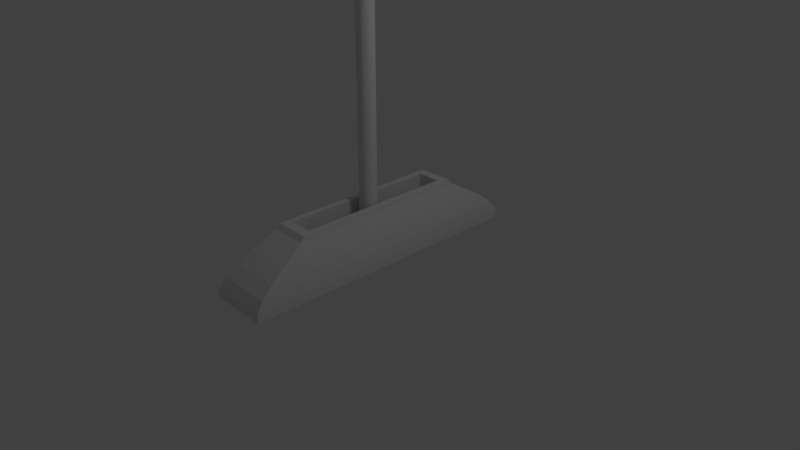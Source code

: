 # Source: Arm_1_Complete.blend  (saved by Blender 2.79.0; exported with 4.5.12 LTS)
import bpy
from mathutils import Matrix  # noqa: F401  (used for matrix-valued properties, if any)

bpy.ops.wm.read_factory_settings(use_empty=True)
scene = bpy.context.scene
scene.name = 'Scene'

# ---- collections
col_collection_1 = bpy.data.collections.new('Collection 1'); scene.collection.children.link(col_collection_1)

# ---- materials (node trees are filled in below, after node groups)
mat_arm = bpy.data.materials.new('Arm')
mat_arm.alpha_threshold = 0.0
mat_arm.use_transparent_shadow = False
mat_arm.roughness = 0.5
mat_arm.line_color = (0.0, 0.0, 0.0, 1.0)

# ---- material node trees

# ---- world
world_world = bpy.data.worlds.new('World'); scene.world = world_world
world_world.color = (0.05088, 0.05088, 0.05088)
world_world.use_sun_shadow = False
world_world.sun_shadow_jitter_overblur = 0.0
world_world.cycles.sampling_method = 'MANUAL'

# ---- cameras
cam_camera = bpy.data.cameras.new('Camera')
cam_camera.clip_end = 100.0
cam_camera.lens = 35.0
cam_camera.sensor_width = 32.0
cam_camera.sensor_height = 18.0
cam_camera.ortho_scale = 7.314
cam_camera.dof.focus_distance = 0.0
cam_camera.dof.aperture_fstop = 128.0

# ---- lights
light_lamp = bpy.data.lights.new('Lamp', 'POINT')
light_lamp.transmission_factor = 0.0
light_lamp.cutoff_distance = 30.0
light_lamp.energy = 100.0
light_lamp.shadow_buffer_clip_start = 1.001
light_lamp.shadow_soft_size = 0.1
light_lamp.shadow_maximum_resolution = 0.006
light_lamp.use_absolute_resolution = True

# ---- meshes
me_cylinder = bpy.data.meshes.new('Cylinder')
me_cylinder.from_pydata([(0.0, 1.0, -0.6599), (0.0, 1.0, 1.34), (0.1951, 0.9808, -0.6599), (0.1951, 0.9808, 1.34), (0.3827, 0.9239, -0.6599), (0.3827, 0.9239, 1.34), (0.5556, 0.8315, -0.6599), (0.5556, 0.8315, 1.34), (0.7071, 0.7071, -0.6599), (0.7071, 0.7071, 1.34), (0.8315, 0.5556, -0.6599), (0.8315, 0.5556, 1.34), (0.9239, 0.3827, -0.6599), (0.9239, 0.3827, 1.34), (0.9808, 0.1951, -0.6599), (0.9808, 0.1951, 1.34), (1.0, 7.55e-08, -0.6599), (1.0, 7.55e-08, 1.34), (0.9808, -0.1951, -0.6599), (0.9808, -0.1951, 1.34), (0.9239, -0.3827, -0.6599), (0.9239, -0.3827, 1.34), (0.8315, -0.5556, -0.6599), (0.8315, -0.5556, 1.34), (0.7071, -0.7071, -0.6599), (0.7071, -0.7071, 1.34), (0.5556, -0.8315, -0.6599), (0.5556, -0.8315, 1.34), (0.3827, -0.9239, -0.6599), (0.3827, -0.9239, 1.34), (0.1951, -0.9808, -0.6599), (0.1951, -0.9808, 1.34), (-3.258e-07, -1.0, -0.6599), (-3.258e-07, -1.0, 1.34), (-0.1951, -0.9808, -0.6599), (-0.1951, -0.9808, 1.34), (-0.3827, -0.9239, -0.6599), (-0.3827, -0.9239, 1.34), (-0.5556, -0.8315, -0.6599), (-0.5556, -0.8315, 1.34), (-0.7071, -0.7071, -0.6599), (-0.7071, -0.7071, 1.34), (-0.8315, -0.5556, -0.6599), (-0.8315, -0.5556, 1.34), (-0.9239, -0.3827, -0.6599), (-0.9239, -0.3827, 1.34), (-0.9808, -0.1951, -0.6599), (-0.9808, -0.1951, 1.34), (-1.0, 9.656e-07, -0.6599), (-1.0, 9.656e-07, 1.34), (-0.9808, 0.1951, -0.6599), (-0.9808, 0.1951, 1.34), (-0.9239, 0.3827, -0.6599), (-0.9239, 0.3827, 1.34), (-0.8315, 0.5556, -0.6599), (-0.8315, 0.5556, 1.34), (-0.7071, 0.7071, -0.6599), (-0.7071, 0.7071, 1.34), (-0.5556, 0.8315, -0.6599), (-0.5556, 0.8315, 1.34), (-0.3827, 0.9239, -0.6599), (-0.3827, 0.9239, 1.34), (-0.1951, 0.9808, -0.6599), (-0.1951, 0.9808, 1.34), (0.377, 1.896, 1.34), (-1.107e-07, 1.933, 1.34), (0.7396, 1.786, 1.34), (1.074, 1.607, 1.34), (1.367, 1.367, 1.34), (1.607, 1.074, 1.34), (1.786, 0.7396, 1.34), (1.896, 0.377, 1.34), (1.933, -1.199e-07, 1.34), (1.896, -0.377, 1.34), (1.786, -0.7396, 1.34), (1.607, -1.074, 1.34), (1.367, -1.367, 1.34), (1.074, -1.607, 1.34), (0.7396, -1.786, 1.34), (0.377, -1.896, 1.34), (-7.405e-07, -1.933, 1.34), (-0.377, -1.896, 1.34), (-0.7396, -1.786, 1.34), (-1.074, -1.607, 1.34), (-1.367, -1.367, 1.34), (-1.607, -1.074, 1.34), (-1.786, -0.7396, 1.34), (-1.896, -0.377, 1.34), (-1.933, 1.6e-06, 1.34), (-1.896, 0.377, 1.34), (-1.786, 0.7396, 1.34), (-1.607, 1.074, 1.34), (-1.367, 1.367, 1.34), (-1.074, 1.607, 1.34), (-0.7396, 1.786, 1.34), (-0.377, 1.896, 1.34), (0.0001002, 0.0005034, 1.641), (1.55e-07, 0.0005132, 1.641), (0.0001964, 0.0004742, 1.641), (0.0002851, 0.0004268, 1.641), (0.0003628, 0.000363, 1.641), (0.0004266, 0.0002853, 1.641), (0.0004739, 0.0001966, 1.641), (0.0005031, 0.0001004, 1.641), (0.000513, 3.89e-07, 1.641), (0.0005031, -9.966e-05, 1.641), (0.0004739, -0.0001959, 1.641), (0.0004266, -0.0002845, 1.641), (0.0003628, -0.0003622, 1.641), (0.0002851, -0.000426, 1.641), (0.0001964, -0.0004734, 1.641), (0.0001002, -0.0005026, 1.641), (1.548e-07, -0.0005124, 1.641), (-9.989e-05, -0.0005026, 1.641), (-0.0001961, -0.0004734, 1.641), (-0.0002848, -0.000426, 1.641), (-0.0003625, -0.0003622, 1.641), (-0.0004262, -0.0002845, 1.641), (-0.0004736, -0.0001959, 1.641), (-0.0005028, -9.966e-05, 1.641), (-0.0005127, 3.895e-07, 1.641), (-0.0005028, 0.0001004, 1.641), (-0.0004736, 0.0001966, 1.641), (-0.0004262, 0.0002853, 1.641), (-0.0003625, 0.000363, 1.641), (-0.0002848, 0.0004268, 1.641), (-0.0001961, 0.0004742, 1.641), (0.0005294, -0.0003491, 1.641), (-1.706, 1.458e-06, 1.417), (-0.1119, 4.592e-07, 1.629), (-0.008614, 3.945e-07, 1.641), (-0.002718, 3.908e-07, 1.641), (-0.00127, 3.899e-07, 1.641), (-0.0007564, 3.896e-07, 1.641), (-0.0005547, 3.895e-07, 1.641), (-0.000544, 0.0001086, 1.641), (-0.0007419, 0.000148, 1.641), (-0.001245, 0.0002482, 1.641), (-0.002665, 0.0005306, 1.641), (-0.008448, 0.001681, 1.641), (-0.1097, 0.02182, 1.629), (-1.673, 0.3328, 1.417), (1.418, -0.9476, 1.417), (0.09301, -0.06215, 1.629), (0.007162, -0.004785, 1.641), (0.00226, -0.001509, 1.641), (0.001056, -0.0007052, 1.641), (0.0006292, -0.00042, 1.641), (0.0004615, -0.0003079, 1.641), (0.0003925, -0.0003919, 1.641), (0.0005352, -0.0005346, 1.641), (0.0008982, -0.0008976, 1.641), (0.001922, -0.001921, 1.641), (0.0791, -0.0791, 1.629), (1.206, -1.206, 1.417), (-0.0005124, 0.0002127, 1.641), (-0.0006989, 0.0002899, 1.641), (-0.001173, 0.0004864, 1.641), (-0.002511, 0.00104, 1.641), (-0.007958, 0.003297, 1.641), (-0.1033, 0.04281, 1.629), (-1.576, 0.6527, 1.417), (0.0003084, -0.0004609, 1.641), (0.0004205, -0.0006287, 1.641), (0.0007057, -0.001056, 1.641), (0.00151, -0.002259, 1.641), (0.06215, -0.09301, 1.629), (0.9476, -1.418, 1.417), (-0.0004612, 0.0003086, 1.641), (-0.0006289, 0.0004207, 1.641), (-0.001056, 0.000706, 1.641), (-0.00226, 0.00151, 1.641), (-0.09301, 0.06215, 1.629), (-1.418, 0.9476, 1.417), (0.0002125, -0.0005122, 1.641), (0.0002897, -0.0006986, 1.641), (0.0004862, -0.001173, 1.641), (0.003297, -0.007958, 1.641), (0.04281, -0.1033, 1.629), (0.6527, -1.576, 1.417), (-6.204e-08, 1.706, 1.417), (1.417e-07, 0.1119, 1.629), (1.541e-07, 0.008614, 1.641), (1.548e-07, 0.002718, 1.641), (1.549e-07, 0.00127, 1.641), (1.55e-07, 0.000757, 1.641), (1.55e-07, 0.0005552, 1.641), (0.0001084, 0.0005445, 1.641), (0.0001478, 0.0007424, 1.641), (0.0002479, 0.001246, 1.641), (0.0005304, 0.002666, 1.641), (0.02182, 0.1097, 1.629), (0.3328, 1.673, 1.417), (-0.0003922, 0.0003927, 1.641), (-0.0005348, 0.0005354, 1.641), (-0.0008979, 0.0008984, 1.641), (-0.006091, 0.006091, 1.641), (-0.0791, 0.0791, 1.629), (-1.206, 1.206, 1.417), (0.0001084, -0.0005438, 1.641), (0.0001478, -0.0007417, 1.641), (0.0002479, -0.001245, 1.641), (0.0005304, -0.002665, 1.641), (0.02182, -0.1097, 1.629), (0.3328, -1.673, 1.417), (0.0002125, 0.000513, 1.641), (0.0002897, 0.0006994, 1.641), (0.0004862, 0.001174, 1.641), (0.00104, 0.002511, 1.641), (0.003297, 0.007959, 1.641), (0.04281, 0.1033, 1.629), (0.6527, 1.576, 1.417), (-0.0003081, 0.0004617, 1.641), (-0.0004202, 0.0006295, 1.641), (-0.0007054, 0.001056, 1.641), (-0.00151, 0.00226, 1.641), (-0.06215, 0.09301, 1.629), (-0.9476, 1.418, 1.417), (1.548e-07, -0.0005544, 1.641), (1.547e-07, -0.0007562, 1.641), (1.545e-07, -0.00127, 1.641), (1.539e-07, -0.002717, 1.641), (1.052e-07, -0.1119, 1.629), (-6.178e-07, -1.706, 1.417), (0.0003084, 0.0004617, 1.641), (0.0004205, 0.0006295, 1.641), (0.0007057, 0.001056, 1.641), (0.00151, 0.00226, 1.641), (0.06215, 0.09301, 1.629), (0.9476, 1.418, 1.417), (-0.0002122, 0.000513, 1.641), (-0.0002894, 0.0006994, 1.641), (-0.0004859, 0.001174, 1.641), (-0.00104, 0.002511, 1.641), (-0.003296, 0.007959, 1.641), (-0.04281, 0.1033, 1.629), (-0.6527, 1.576, 1.417), (-0.0001081, -0.0005438, 1.641), (-0.0001475, -0.0007417, 1.641), (-0.0002476, -0.001245, 1.641), (-0.00053, -0.002665, 1.641), (-0.00168, -0.008448, 1.641), (-0.02182, -0.1097, 1.629), (-0.3328, -1.673, 1.417), (0.0003925, 0.0003927, 1.641), (0.0005352, 0.0005354, 1.641), (0.001922, 0.001922, 1.641), (0.0791, 0.0791, 1.629), (1.206, 1.206, 1.417), (-0.0001081, 0.0005445, 1.641), (-0.0001474, 0.0007424, 1.641), (-0.00053, 0.002666, 1.641), (-0.02182, 0.1097, 1.629), (-0.3328, 1.673, 1.417), (-0.0002122, -0.0005122, 1.641), (-0.0002894, -0.0006986, 1.641), (-0.0004859, -0.001173, 1.641), (-0.00104, -0.00251, 1.641), (-0.04281, -0.1033, 1.629), (-0.6527, -1.576, 1.417), (0.0004615, 0.0003086, 1.641), (0.0006292, 0.0004207, 1.641), (0.001056, 0.000706, 1.641), (0.00226, 0.00151, 1.641), (0.09301, 0.06215, 1.629), (1.418, 0.9476, 1.417), (-0.0003081, -0.0004609, 1.641), (-0.0004202, -0.0006287, 1.641), (-0.0007054, -0.001056, 1.641), (-0.06215, -0.09301, 1.629), (-0.9476, -1.418, 1.417), (0.0005127, 0.0002127, 1.641), (0.0006992, 0.0002899, 1.641), (0.001173, 0.0004864, 1.641), (0.002511, 0.00104, 1.641), (0.007959, 0.003297, 1.641), (0.1033, 0.04281, 1.629), (1.576, 0.6527, 1.417), (-0.0003922, -0.0003919, 1.641), (-0.0005348, -0.0005346, 1.641), (-0.0008979, -0.0008976, 1.641), (-0.006091, -0.006091, 1.641), (-0.0791, -0.0791, 1.629), (-1.206, -1.206, 1.417), (0.0005443, 0.0001086, 1.641), (0.0007422, 0.000148, 1.641), (0.001246, 0.0002482, 1.641), (0.002666, 0.0005306, 1.641), (0.1097, 0.02182, 1.629), (1.673, 0.3328, 1.417), (-0.0004612, -0.0003079, 1.641), (-0.0006289, -0.00042, 1.641), (-0.001056, -0.0007052, 1.641), (-0.00226, -0.001509, 1.641), (-0.09301, -0.06215, 1.629), (-1.418, -0.9476, 1.417), (0.000555, 3.89e-07, 1.641), (0.0007568, 3.889e-07, 1.641), (0.00127, 3.888e-07, 1.641), (0.002718, 3.884e-07, 1.641), (0.1119, 3.596e-07, 1.629), (1.706, -6.026e-08, 1.417), (-0.0005124, -0.0002119, 1.641), (-0.0006989, -0.0002891, 1.641), (-0.001173, -0.0004856, 1.641), (-0.002511, -0.00104, 1.641), (-0.007958, -0.003296, 1.641), (-0.1033, -0.04281, 1.629), (-1.576, -0.6527, 1.417), (0.0005443, -0.0001079, 1.641), (0.001246, -0.0002474, 1.641), (0.002666, -0.0005298, 1.641), (0.008449, -0.00168, 1.641), (0.1097, -0.02182, 1.629), (1.673, -0.3328, 1.417), (-0.000544, -0.0001079, 1.641), (-0.0007419, -0.0001472, 1.641), (-0.001245, -0.0002474, 1.641), (-0.1097, -0.02182, 1.629), (-1.673, -0.3328, 1.417), (0.0005127, -0.0002119, 1.641), (0.0006992, -0.0002891, 1.641), (0.001173, -0.0004856, 1.641), (0.002511, -0.00104, 1.641), (0.1033, -0.04281, 1.629), (1.576, -0.6527, 1.417), (1.331, -9.101, -0.8841), (1.331, 9.101, -0.8841), (-1.331, 9.101, -0.8841), (-1.331, -9.101, -0.8841), (3.439, -17.54, -1.007), (3.439, 17.54, -1.007), (-3.439, 17.54, -1.007), (-3.439, -17.54, -1.007), (2.132, -10.87, -0.5255), (2.368, -12.07, -0.5826), (2.681, -13.67, -0.6551), (3.005, -15.32, -0.7423), (3.276, -16.7, -0.8378), (3.427, -17.47, -0.9295), (2.132, 10.87, -0.5255), (2.368, 12.07, -0.5826), (2.681, 13.67, -0.6551), (3.005, 15.32, -0.7423), (3.276, 16.7, -0.8378), (3.427, 17.47, -0.9295), (-2.132, 10.87, -0.5255), (-2.368, 12.07, -0.5826), (-2.681, 13.67, -0.6551), (-3.005, 15.32, -0.7423), (-3.276, 16.7, -0.8378), (-3.427, 17.47, -0.9295), (-2.132, -10.87, -0.5255), (-2.368, -12.07, -0.5826), (-2.681, -13.67, -0.6551), (-3.005, -15.32, -0.7423), (-3.276, -16.7, -0.8378), (-3.427, -17.47, -0.9295), (2.039, -10.4, -0.4788), (2.039, 10.4, -0.4788), (-2.039, -10.4, -0.4788), (-2.039, 10.4, -0.4788), (1.366, -9.277, -0.4788), (1.366, 9.277, -0.4788), (-1.366, -9.277, -0.4788), (-1.366, 9.277, -0.4788)], [], [(0, 1, 3, 2), (2, 3, 5, 4), (4, 5, 7, 6), (6, 7, 9, 8), (8, 9, 11, 10), (10, 11, 13, 12), (12, 13, 15, 14), (14, 15, 17, 16), (16, 17, 19, 18), (18, 19, 21, 20), (20, 21, 23, 22), (22, 23, 25, 24), (24, 25, 27, 26), (26, 27, 29, 28), (28, 29, 31, 30), (30, 31, 33, 32), (32, 33, 35, 34), (34, 35, 37, 36), (36, 37, 39, 38), (38, 39, 41, 40), (40, 41, 43, 42), (42, 43, 45, 44), (44, 45, 47, 46), (46, 47, 49, 48), (48, 49, 51, 50), (50, 51, 53, 52), (52, 53, 55, 54), (54, 55, 57, 56), (56, 57, 59, 58), (58, 59, 61, 60), (19, 17, 72, 73), (60, 61, 63, 62), (62, 63, 1, 0), (0, 2, 4, 6, 8, 10, 12, 14, 16, 18, 20, 22, 24, 26, 28, 30, 32, 34, 36, 38, 40, 42, 44, 46, 48, 50, 52, 54, 56, 58, 60, 62), (135, 134, 120, 121), (37, 35, 81, 82), (55, 53, 90, 91), (11, 9, 68, 69), (29, 27, 77, 78), (47, 45, 86, 87), (3, 1, 65, 64), (1, 63, 95, 65), (21, 19, 73, 74), (39, 37, 82, 83), (57, 55, 91, 92), (13, 11, 69, 70), (31, 29, 78, 79), (49, 47, 87, 88), (5, 3, 64, 66), (23, 21, 74, 75), (41, 39, 83, 84), (59, 57, 92, 93), (15, 13, 70, 71), (33, 31, 79, 80), (51, 49, 88, 89), (7, 5, 66, 67), (25, 23, 75, 76), (43, 41, 84, 85), (61, 59, 93, 94), (17, 15, 71, 72), (35, 33, 80, 81), (53, 51, 89, 90), (9, 7, 67, 68), (27, 25, 76, 77), (45, 43, 85, 86), (63, 61, 94, 95), (149, 148, 107, 108), (155, 135, 121, 122), (162, 149, 108, 109), (168, 155, 122, 123), (174, 162, 109, 110), (187, 186, 97, 96), (193, 168, 123, 124), (199, 174, 110, 111), (205, 187, 96, 98), (212, 193, 124, 125), (218, 199, 111, 112), (224, 205, 98, 99), (230, 212, 125, 126), (237, 218, 112, 113), (244, 224, 99, 100), (249, 230, 126, 127), (254, 237, 113, 114), (260, 244, 100, 101), (186, 249, 127, 97), (266, 254, 114, 115), (271, 260, 101, 102), (278, 266, 115, 116), (284, 271, 102, 103), (290, 278, 116, 117), (296, 284, 103, 104), (302, 290, 117, 118), (309, 296, 104, 105), (315, 302, 118, 119), (320, 309, 105, 106), (134, 315, 119, 120), (148, 320, 106, 107), (75, 74, 325, 142), (142, 325, 324, 143), (143, 324, 127, 144), (144, 127, 323, 145), (145, 323, 322, 146), (146, 322, 321, 147), (147, 321, 320, 148), (88, 87, 319, 128), (128, 319, 318, 129), (129, 318, 127, 130), (130, 127, 131), (131, 127, 317, 132), (132, 317, 316, 133), (133, 316, 315, 134), (74, 73, 314, 325), (325, 314, 313, 324), (324, 313, 312, 127), (127, 312, 311, 323), (323, 311, 310, 322), (322, 310, 127, 321), (321, 127, 309, 320), (87, 86, 308, 319), (319, 308, 307, 318), (318, 307, 306, 127), (127, 306, 305), (127, 305, 304, 317), (317, 304, 303, 316), (316, 303, 302, 315), (73, 72, 301, 314), (314, 301, 300, 313), (313, 300, 127, 312), (312, 127, 299, 311), (311, 299, 298, 310), (310, 298, 297, 127), (127, 297, 296, 309), (86, 85, 295, 308), (308, 295, 294, 307), (307, 294, 127, 306), (306, 127, 293, 305), (305, 293, 292, 304), (304, 292, 291, 303), (303, 291, 290, 302), (72, 71, 289, 301), (301, 289, 288, 300), (300, 288, 127), (127, 287, 299), (299, 287, 286, 298), (298, 286, 285, 297), (297, 285, 284, 296), (85, 84, 283, 295), (295, 283, 282, 294), (294, 282, 281, 127), (293, 127, 280, 292), (292, 280, 279, 291), (291, 279, 278, 290), (71, 70, 277, 289), (289, 277, 276, 288), (288, 276, 275, 127), (127, 275, 274, 287), (287, 274, 273, 286), (286, 273, 272, 285), (285, 272, 271, 284), (84, 83, 270, 283), (283, 270, 269, 282), (282, 269, 127, 281), (127, 268, 280), (280, 268, 267, 279), (279, 267, 266, 278), (70, 69, 265, 277), (277, 265, 264, 276), (276, 264, 127, 275), (275, 127, 263, 274), (274, 263, 262, 273), (273, 262, 261, 272), (272, 261, 260, 271), (83, 82, 259, 270), (270, 259, 258, 269), (269, 258, 127), (127, 257, 256, 268), (268, 256, 255, 267), (267, 255, 254, 266), (65, 95, 253, 180), (180, 253, 252, 181), (181, 252, 127, 182), (182, 127, 251, 183), (183, 251, 127, 184), (184, 127, 250, 185), (185, 250, 249, 186), (69, 68, 248, 265), (265, 248, 247, 264), (264, 247, 127), (127, 246, 263), (263, 246, 127, 262), (262, 127, 245, 261), (261, 245, 244, 260), (82, 81, 243, 259), (259, 243, 242, 258), (258, 242, 241, 127), (127, 241, 240, 257), (257, 240, 239, 256), (256, 239, 238, 255), (255, 238, 237, 254), (95, 94, 236, 253), (253, 236, 235, 252), (252, 235, 234, 127), (127, 234, 233, 251), (251, 233, 232, 127), (127, 232, 231, 250), (250, 231, 230, 249), (68, 67, 229, 248), (248, 229, 228, 247), (247, 228, 127), (127, 227, 246), (246, 227, 226, 127), (127, 226, 225, 245), (245, 225, 224, 244), (81, 80, 223, 243), (243, 223, 222, 242), (242, 222, 127, 241), (241, 127, 221, 240), (240, 221, 220, 239), (239, 220, 219, 238), (238, 219, 218, 237), (94, 93, 217, 236), (236, 217, 216, 235), (235, 216, 127, 234), (234, 127, 215, 233), (233, 215, 214, 232), (232, 214, 213, 231), (231, 213, 212, 230), (67, 66, 211, 229), (229, 211, 210, 228), (228, 210, 209, 127), (127, 209, 208, 227), (227, 208, 207, 226), (226, 207, 206, 225), (225, 206, 205, 224), (80, 79, 204, 223), (223, 204, 203, 222), (222, 203, 127), (127, 202, 221), (221, 202, 201, 220), (220, 201, 200, 219), (219, 200, 199, 218), (93, 92, 198, 217), (217, 198, 197, 216), (216, 197, 196, 127), (215, 127, 195, 214), (214, 195, 194, 213), (213, 194, 193, 212), (66, 64, 192, 211), (211, 192, 191, 210), (210, 191, 127, 209), (209, 127, 190, 208), (208, 190, 189, 207), (207, 189, 188, 206), (206, 188, 187, 205), (79, 78, 179, 204), (204, 179, 178, 203), (203, 178, 177, 127), (202, 127, 176, 201), (201, 176, 175, 200), (200, 175, 174, 199), (92, 91, 173, 198), (198, 173, 172, 197), (197, 172, 127, 196), (127, 171, 170, 195), (195, 170, 169, 194), (194, 169, 168, 193), (64, 65, 180, 192), (192, 180, 181, 191), (191, 181, 182, 127), (127, 182, 183, 190), (190, 183, 184, 189), (189, 184, 185, 188), (188, 185, 186, 187), (78, 77, 167, 179), (179, 167, 166, 178), (178, 166, 127, 177), (127, 165, 164, 176), (176, 164, 163, 175), (175, 163, 162, 174), (91, 90, 161, 173), (173, 161, 160, 172), (172, 160, 159, 127), (127, 159, 158, 171), (171, 158, 157, 170), (170, 157, 156, 169), (169, 156, 155, 168), (77, 76, 154, 167), (167, 154, 153, 166), (166, 153, 127), (127, 152, 165), (165, 152, 151, 164), (164, 151, 150, 163), (163, 150, 149, 162), (90, 89, 141, 161), (161, 141, 140, 160), (160, 140, 139, 159), (159, 139, 138, 158), (158, 138, 137, 157), (157, 137, 136, 156), (156, 136, 135, 155), (76, 75, 142, 154), (154, 142, 143, 153), (153, 143, 144, 127), (127, 144, 145, 152), (152, 145, 146, 151), (151, 146, 147, 150), (150, 147, 148, 149), (89, 88, 128, 141), (141, 128, 129, 140), (140, 129, 130, 139), (139, 130, 131, 138), (138, 131, 132, 137), (137, 132, 133, 136), (136, 133, 134, 135), (326, 327, 328, 329), (330, 333, 332, 331), (339, 330, 331, 345), (345, 331, 332, 351), (351, 332, 333, 357), (334, 358, 360, 352), (330, 339, 357, 333), (339, 338, 356, 357), (338, 337, 355, 356), (337, 336, 354, 355), (336, 335, 353, 354), (335, 334, 352, 353), (361, 346, 352, 360), (346, 347, 353, 352), (347, 348, 354, 353), (348, 349, 355, 354), (349, 350, 356, 355), (350, 351, 357, 356), (359, 340, 346, 361), (340, 341, 347, 346), (341, 342, 348, 347), (342, 343, 349, 348), (343, 344, 350, 349), (344, 345, 351, 350), (358, 334, 340, 359), (334, 335, 341, 340), (335, 336, 342, 341), (336, 337, 343, 342), (337, 338, 344, 343), (338, 339, 345, 344), (363, 362, 358, 359), (362, 364, 360, 358), (365, 363, 359, 361), (364, 365, 361, 360), (327, 326, 362, 363), (326, 329, 364, 362), (328, 327, 363, 365), (329, 328, 365, 364)])
me_cylinder.materials.append(mat_arm)
me_cylinder.use_remesh_preserve_volume = False
me_cylinder.use_remesh_preserve_attributes = False
me_cylinder.use_mirror_vertex_groups = False
me_cylinder.update()
arm_armature = bpy.data.armatures.new('Armature')  # bones are not reproduced

# ---- objects
ob_armature = bpy.data.objects.new('Armature', arm_armature)
ob_arm = bpy.data.objects.new('Arm', me_cylinder)
ob_lamp = bpy.data.objects.new('Lamp', light_lamp)
ob_camera = bpy.data.objects.new('Camera', cam_camera)

# ---- transforms, parenting, visibility, modifiers, constraints
ob_armature.location = (0.0, 0.0, 1.441)
ob_armature.lineart.crease_threshold = 0.0
ob_arm.parent = ob_armature
ob_arm.matrix_parent_inverse = Matrix(((1.0, 0.0, 0.0, -0.0), (0.0, 1.0, 0.0, -0.0), (0.0, 0.0, 1.0, -1.441), (0.0, 0.0, 0.0, 1.0)))
ob_arm.location = (0.0, 0.0, 1.442)
ob_arm.scale = (0.1143, 0.1143, 1.426)
ob_arm.lineart.crease_threshold = 0.0
_vg = ob_arm.vertex_groups.new(name='Bone')
_vg.add([0, 1, 2, 3, 4, 5, 6, 7, 8, 9, 10, 11, 12, 13, 14, 15, 16, 17, 18, 19, 20, 21, 22, 23, 24, 25, 26, 27, 28, 29, 30, 31, 32, 33, 34, 35, 36, 37, 38, 39, 40, 41, 42, 43, 44, 45, 46, 47, 48, 49, 50, 51, 52, 53, 54, 55, 56, 57, 58, 59, 60, 61, 62, 63, 64, 65, 66, 67, 68, 69, 70, 71, 72, 73, 74, 75, 76, 77, 78, 79, 80, 81, 82, 83, 84, 85, 86, 87, 88, 89, 90, 91, 92, 93, 94, 95, 96, 97, 98, 99, 100, 101, 102, 103, 104, 105, 106, 107, 108, 109, 110, 111, 112, 113, 114, 115, 116, 117, 118, 119, 120, 121, 122, 123, 124, 125, 126, 127, 128, 129, 130, 131, 132, 133, 134, 135, 136, 137, 138, 139, 140, 141, 142, 143, 144, 145, 146, 147, 148, 149, 150, 151, 152, 153, 154, 155, 156, 157, 158, 159, 160, 161, 162, 163, 164, 165, 166, 167, 168, 169, 170, 171, 172, 173, 174, 175, 176, 177, 178, 179, 180, 181, 182, 183, 184, 185, 186, 187, 188, 189, 190, 191, 192, 193, 194, 195, 196, 197, 198, 199, 200, 201, 202, 203, 204, 205, 206, 207, 208, 209, 210, 211, 212, 213, 214, 215, 216, 217, 218, 219, 220, 221, 222, 223, 224, 225, 226, 227, 228, 229, 230, 231, 232, 233, 234, 235, 236, 237, 238, 239, 240, 241, 242, 243, 244, 245, 246, 247, 248, 249, 250, 251, 252, 253, 254, 255, 256, 257, 258, 259, 260, 261, 262, 263, 264, 265, 266, 267, 268, 269, 270, 271, 272, 273, 274, 275, 276, 277, 278, 279, 280, 281, 282, 283, 284, 285, 286, 287, 288, 289, 290, 291, 292, 293, 294, 295, 296, 297, 298, 299, 300, 301, 302, 303, 304, 305, 306, 307, 308, 309, 310, 311, 312, 313, 314, 315, 316, 317, 318, 319, 320, 321, 322, 323, 324, 325], 1.0, 'REPLACE')
_m = ob_arm.modifiers.new('Armature', 'ARMATURE')
_m.object = ob_armature
ob_lamp.location = (4.076, 1.005, 5.904)
ob_lamp.rotation_euler = (0.6503, 0.05522, 1.866)
ob_lamp.lock_rotations_4d = False
ob_lamp.empty_display_type = 'ARROWS'
ob_lamp.color = (0.0, 0.0, 0.0, 0.0)
ob_lamp.lineart.crease_threshold = 0.0
ob_camera.location = (7.481, -6.508, 5.344)
ob_camera.rotation_euler = (1.109, 0.0, 0.8149)
ob_camera.lock_rotations_4d = False
ob_camera.empty_display_type = 'ARROWS'
ob_camera.color = (0.0, 0.0, 0.0, 0.0)
ob_camera.display_type = 'WIRE'
ob_camera.lineart.crease_threshold = 0.0

# ---- collection membership
col_collection_1.objects.link(ob_armature)
col_collection_1.objects.link(ob_arm)
col_collection_1.objects.link(ob_lamp)
col_collection_1.objects.link(ob_camera)

# ---- scene / render settings (as saved in the file)
scene.camera = ob_camera
scene.frame_start = 1; scene.frame_end = 250; scene.frame_set(1)
scene.render.engine = 'BLENDER_EEVEE_NEXT'
scene.render.resolution_percentage = 50
scene.render.dither_intensity = 0.0
scene.cycles.use_denoising = False
scene.cycles.samples = 128
scene.cycles.sampling_pattern = 'TABULATED_SOBOL'
scene.cycles.use_adaptive_sampling = False
scene.cycles.use_light_tree = False
scene.cycles.blur_glossy = 0.0
scene.cycles.sample_clamp_indirect = 0.0
scene.view_settings.view_transform = 'Standard'
bpy.context.view_layer.update()
